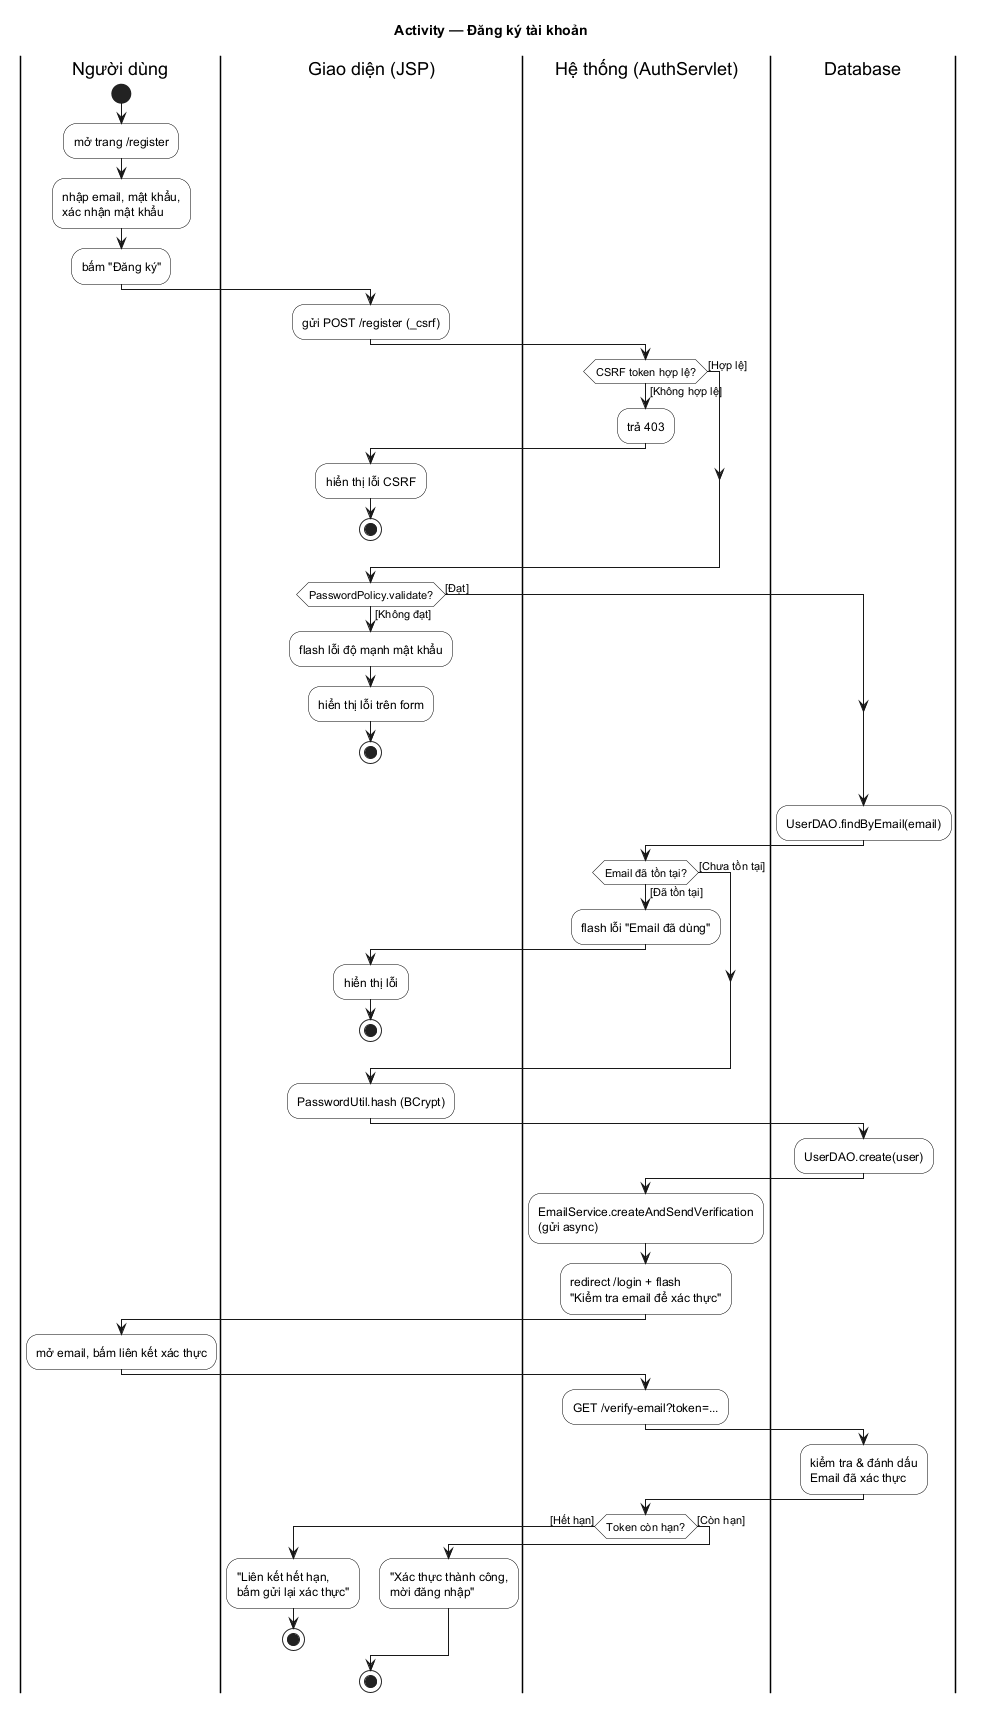

The diagram above was rendered by PlantUML. Its source (embedded in the PNG):
@startuml ACT_01_DangKyTaiKhoan
title Activity — Đăng ký tài khoản
skinparam monochrome true
skinparam shadowing false
skinparam defaultFontName SansSerif
skinparam ArrowThickness 1
skinparam activity {
  BorderColor black
  BackgroundColor white
  DiamondBorderColor black
}

|Người dùng|
start
:mở trang /register;
:nhập email, mật khẩu,\nxác nhận mật khẩu;
:bấm "Đăng ký";

|Giao diện (JSP)|
:gửi POST /register (_csrf);

|Hệ thống (AuthServlet)|
if (CSRF token hợp lệ?) then ([Không hợp lệ])
  :trả 403;
  |Giao diện (JSP)|
  :hiển thị lỗi CSRF;
  stop
else ([Hợp lệ])
endif
if (PasswordPolicy.validate?) then ([Không đạt])
  :flash lỗi độ mạnh mật khẩu;
  |Giao diện (JSP)|
  :hiển thị lỗi trên form;
  stop
else ([Đạt])
endif

|Database|
:UserDAO.findByEmail(email);
|Hệ thống (AuthServlet)|
if (Email đã tồn tại?) then ([Đã tồn tại])
  :flash lỗi "Email đã dùng";
  |Giao diện (JSP)|
  :hiển thị lỗi;
  stop
else ([Chưa tồn tại])
endif
:PasswordUtil.hash (BCrypt);
|Database|
:UserDAO.create(user);
|Hệ thống (AuthServlet)|
:EmailService.createAndSendVerification\n(gửi async);
:redirect /login + flash\n"Kiểm tra email để xác thực";

|Người dùng|
:mở email, bấm liên kết xác thực;

|Hệ thống (AuthServlet)|
:GET /verify-email?token=...;
|Database|
:kiểm tra & đánh dấu\nEmail đã xác thực;
|Hệ thống (AuthServlet)|
if (Token còn hạn?) then ([Hết hạn])
  |Giao diện (JSP)|
  :"Liên kết hết hạn,\nbấm gửi lại xác thực";
  stop
else ([Còn hạn])
  |Giao diện (JSP)|
  :"Xác thực thành công,\nmời đăng nhập";
endif
stop
@enduml